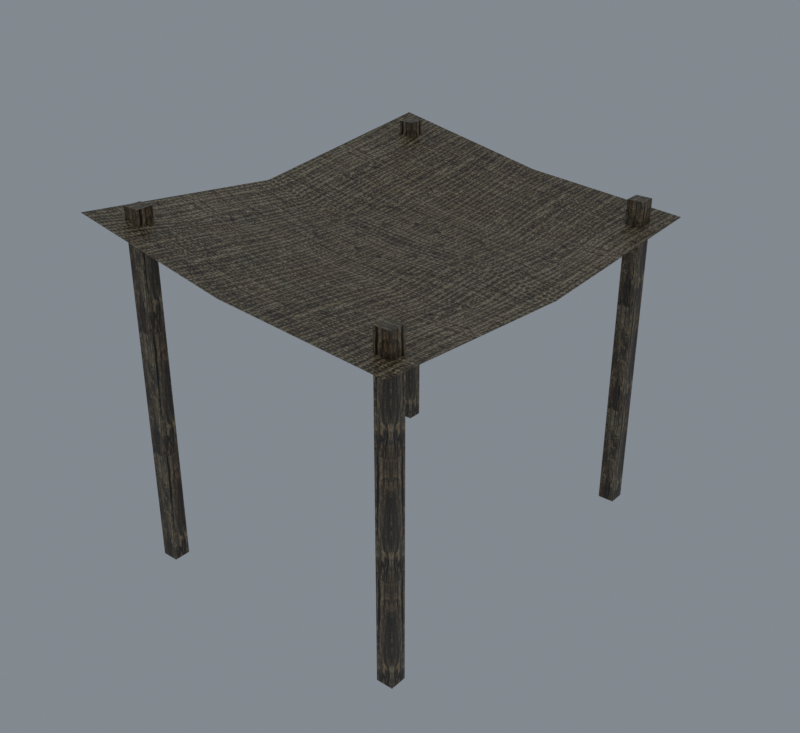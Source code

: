 # Source: import.blend  (saved by Blender 5.2.45; exported with 4.5.12 LTS)
import bpy
from mathutils import Matrix  # noqa: F401  (used for matrix-valued properties, if any)

bpy.ops.wm.read_factory_settings(use_empty=True)
scene = bpy.context.scene
scene.name = 'Bridge01'

# ---- collections
col_collection = bpy.data.collections.new('Collection'); scene.collection.children.link(col_collection)

# ---- images (referenced by path relative to the original .blend; pixels are not part of the script)
import os
ASSET_DIR = os.environ.get("B2B_ASSET_DIR", "")  # directory of the original .blend (textures are referenced by path, not embedded)
HERE = os.path.dirname(os.path.abspath(__file__))  # packed textures are extracted next to this script under _unpacked/

def load_image(name, relpath, width, height, colorspace="sRGB"):
    """Load a texture the original file referenced (path relative to the .blend, or extracted next to this script)."""
    p = next((c for c in (os.path.join(HERE, relpath), os.path.join(ASSET_DIR, relpath)) if relpath and os.path.exists(c)), "")
    if p:
        img = bpy.data.images.load(p, check_existing=True)
        img.name = name
    else:  # same state as the original file: an image datablock whose file is absent (Cycles renders it pink)
        img = bpy.data.images.new(name, width, height)
        img.source = "FILE"
        img.filepath = "//" + (relpath or name)
    img.colorspace_settings.name = colorspace
    return img
img_tile_house01_jpg = load_image('tile_house01.jpg', '_unpacked/tile_house01.3d553223.jpg', 512, 512, 'sRGB')
img_tile_ston06_jpg = load_image('tile_ston06.jpg', '_unpacked/tile_ston06.34a8bb36.jpg', 512, 512, 'sRGB')

# ---- materials (node trees are filled in below, after node groups)
mat_tile_house01_jpg = bpy.data.materials.new('tile_house01.jpg')
mat_tile_house01_jpg.diffuse_color = (0.6336, 0.9767, 0.6299, 1.0)
mat_tile_ston06_jpg = bpy.data.materials.new('tile_ston06.jpg')
mat_tile_ston06_jpg.diffuse_color = (0.4331, 0.5749, 0.874, 1.0)

# ---- material node trees
mat_tile_house01_jpg.use_nodes = True; mat_tile_house01_jpg.node_tree.nodes.clear()
_N = mat_tile_house01_jpg.node_tree.nodes; _L = mat_tile_house01_jpg.node_tree.links
n0 = _N.new('ShaderNodeBsdfPrincipled'); n0.name = 'Principled BSDF'; n0.location = (-200, 100)
n0.inputs[10].default_value = 0.005
n1 = _N.new('ShaderNodeOutputMaterial'); n1.name = 'Material Output'; n1.location = (200, 100)
n2 = _N.new('ShaderNodeTexImage'); n2.name = 'Image Texture'; n2.location = (-600, 100)
n2.image = img_tile_house01_jpg
_L.new(n0.outputs[0], n1.inputs[0])
_L.new(n2.outputs[0], n0.inputs[0])
n1.is_active_output = True
mat_tile_ston06_jpg.use_nodes = True; mat_tile_ston06_jpg.node_tree.nodes.clear()
_N = mat_tile_ston06_jpg.node_tree.nodes; _L = mat_tile_ston06_jpg.node_tree.links
n0 = _N.new('ShaderNodeBsdfPrincipled'); n0.name = 'Principled BSDF'; n0.location = (-200, 100)
n0.inputs[10].default_value = 0.005
n1 = _N.new('ShaderNodeOutputMaterial'); n1.name = 'Material Output'; n1.location = (200, 100)
n2 = _N.new('ShaderNodeTexImage'); n2.name = 'Image Texture'; n2.location = (-600, 100)
n2.image = img_tile_ston06_jpg
_L.new(n0.outputs[0], n1.inputs[0])
_L.new(n2.outputs[0], n0.inputs[0])
n1.is_active_output = True

# ---- world
world_world = bpy.data.worlds.new('World'); scene.world = world_world
world_world.use_nodes = True; world_world.node_tree.nodes.clear()
_N = world_world.node_tree.nodes; _L = world_world.node_tree.links
n0 = _N.new('ShaderNodeOutputWorld'); n0.name = 'World Output'; n0.location = (200, 100)
n1 = _N.new('ShaderNodeBackground'); n1.name = 'Background'; n1.location = (-200, 100)
n1.inputs[0].default_value = (0.32, 0.36, 0.4, 1.0)
n1.inputs[1].default_value = 0.7
_L.new(n1.outputs[0], n0.inputs[0])
n0.is_active_output = True
world_world.color = (0.05088, 0.05088, 0.05088)
world_world.sun_shadow_jitter_overblur = 0.0

# ---- meshes
me_tent01 = bpy.data.meshes.new('Tent01')
me_tent01.from_pydata([(-154.2, -201.2, 326.9), (-0.5609, -201.2, 296.9), (-151.6, -197.8, 326.1), (-154.2, -0.444, 304.2), (156.0, -201.2, 284.2), (87.97, -77.79, 276.5), (88.04, -0.4587, 280.7), (-0.6979, -0.444, 281.8), (-0.4969, -77.95, 284.3), (-87.59, 91.32, 302.1), (-154.2, 200.3, 326.9), (-0.5609, 200.3, 296.9), (87.97, 91.05, 277.1), (156.0, 200.3, 284.2), (-0.4969, 91.13, 284.3), (156.0, -0.444, 271.4), (-87.68, -0.4587, 290.3), (-88.45, -77.84, 297.7), (124.1, -161.0, 304.7), (124.1, -176.4, 304.7), (139.5, -176.4, 304.7), (139.5, -161.0, 304.7), (124.1, -161.0, -1.374), (124.1, -176.4, -1.374), (124.3, -176.4, -0.3757), (124.3, -161.1, -0.3757), (124.3, -176.4, 303.7), (124.3, -161.1, 303.7), (139.5, -176.4, -1.374), (139.5, -176.2, -0.3757), (124.1, -176.2, -0.3757), (139.5, -176.2, 303.7), (124.1, -176.2, 303.7), (139.5, -161.0, -1.374), (124.1, 158.5, 304.7), (139.5, 158.5, 304.7), (139.5, 174.0, 304.7), (124.1, 174.0, 304.7), (124.1, 158.5, -1.374), (139.5, 158.5, -1.374), (139.5, 158.8, -0.3757), (124.1, 158.8, -0.3757), (139.5, 158.8, 303.7), (124.1, 158.8, 303.7), (139.5, 174.0, -1.374), (139.3, 173.9, -0.3757), (139.3, 158.6, -0.3757), (139.3, 173.9, 303.7), (139.3, 158.6, 303.7), (124.1, 174.0, -1.374), (-131.9, -176.4, 330.4), (-116.5, -176.4, 330.4), (-116.5, -161.0, 330.4), (-131.9, -161.0, 330.4), (-131.9, -176.4, -1.374), (-116.5, -176.4, -1.374), (-116.5, -176.2, -0.3755), (-131.9, -176.2, -0.3755), (-116.5, -176.2, 329.4), (-131.9, -176.2, 329.4), (-116.5, -161.0, -1.374), (-116.7, -161.0, -0.3755), (-116.7, -176.4, -0.3755), (-116.7, -161.0, 329.4), (-116.7, -176.4, 329.4), (-131.9, -161.0, -1.374), (-131.9, 174.0, 330.4), (-131.9, 158.5, 330.4), (-116.5, 158.5, 330.4), (-116.5, 174.0, 330.4), (-131.9, 174.0, -1.374), (-131.9, 158.5, -1.374), (-131.7, 158.6, -0.3755), (-131.7, 173.9, -0.3755), (-131.7, 158.6, 329.4), (-131.7, 173.9, 329.4), (-116.5, 158.5, -1.374), (-116.5, 158.8, -0.3755), (-131.9, 158.8, -0.3755), (-116.5, 158.8, 329.4), (-131.9, 158.8, 329.4), (-116.5, 174.0, -1.374)], [], [(0, 1, 2), (2, 3, 0), (1, 4, 5), (6, 7, 8), (3, 9, 10), (11, 10, 9), (7, 6, 12), (13, 11, 14), (15, 6, 5), (12, 15, 13), (16, 3, 17), (2, 1, 8), (7, 16, 17), (16, 7, 14), (7, 17, 8), (17, 3, 2), (8, 17, 2), (6, 8, 5), (5, 8, 1), (15, 5, 4), (11, 9, 14), (3, 16, 9), (14, 9, 16), (13, 14, 12), (12, 14, 7), (6, 15, 12), (18, 19, 20), (20, 21, 18), (22, 23, 24), (24, 25, 22), (23, 19, 26), (26, 24, 23), (19, 18, 27), (27, 26, 19), (18, 22, 25), (25, 27, 18), (25, 24, 26), (26, 27, 25), (23, 28, 29), (29, 30, 23), (28, 20, 31), (31, 29, 28), (20, 19, 32), (32, 31, 20), (19, 23, 30), (30, 32, 19), (30, 29, 31), (31, 32, 30), (28, 33, 21), (21, 20, 28), (33, 22, 18), (18, 21, 33), (34, 35, 36), (36, 37, 34), (38, 39, 40), (40, 41, 38), (39, 35, 42), (42, 40, 39), (35, 34, 43), (43, 42, 35), (34, 38, 41), (41, 43, 34), (41, 40, 42), (42, 43, 41), (39, 44, 45), (45, 46, 39), (44, 36, 47), (47, 45, 44), (36, 35, 48), (48, 47, 36), (35, 39, 46), (46, 48, 35), (46, 45, 47), (47, 48, 46), (44, 49, 37), (37, 36, 44), (49, 38, 34), (34, 37, 49), (50, 51, 52), (52, 53, 50), (54, 55, 56), (56, 57, 54), (55, 51, 58), (58, 56, 55), (51, 50, 59), (59, 58, 51), (50, 54, 57), (57, 59, 50), (57, 56, 58), (58, 59, 57), (55, 60, 61), (61, 62, 55), (60, 52, 63), (63, 61, 60), (52, 51, 64), (64, 63, 52), (51, 55, 62), (62, 64, 51), (62, 61, 63), (63, 64, 62), (60, 65, 53), (53, 52, 60), (65, 54, 50), (50, 53, 65), (66, 67, 68), (68, 69, 66), (70, 71, 72), (72, 73, 70), (71, 67, 74), (74, 72, 71), (67, 66, 75), (75, 74, 67), (66, 70, 73), (73, 75, 66), (73, 72, 74), (74, 75, 73), (71, 76, 77), (77, 78, 71), (76, 68, 79), (79, 77, 76), (68, 67, 80), (80, 79, 68), (67, 71, 78), (78, 80, 67), (78, 77, 79), (79, 80, 78), (76, 81, 69), (69, 68, 76), (81, 70, 66), (66, 69, 81)])
me_tent01.polygons.foreach_set('use_smooth', [True] * 130)
me_tent01.polygons.foreach_set('material_index', [0, 0, 0, 0, 0, 0, 0, 0, 0, 0, 0, 0, 0, 0, 0, 0, 0, 0, 0, 0, 0, 0, 0, 0, 0, 0, 1, 1, 1, 1, 1, 1, 1, 1, 1, 1, 1, 1, 1, 1, 1, 1, 1, 1, 1, 1, 1, 1, 1, 1, 1, 1, 1, 1, 1, 1, 1, 1, 1, 1, 1, 1, 1, 1, 1, 1, 1, 1, 1, 1, 1, 1, 1, 1, 1, 1, 1, 1, 1, 1, 1, 1, 1, 1, 1, 1, 1, 1, 1, 1, 1, 1, 1, 1, 1, 1, 1, 1, 1, 1, 1, 1, 1, 1, 1, 1, 1, 1, 1, 1, 1, 1, 1, 1, 1, 1, 1, 1, 1, 1, 1, 1, 1, 1, 1, 1, 1, 1, 1, 1])
_k = set([(18, 19), (18, 21), (18, 22), (18, 27), (19, 20), (19, 23), (19, 26), (19, 32), (20, 21), (20, 28), (20, 31), (21, 33), (22, 25), (23, 24), (23, 30), (24, 25), (24, 26), (25, 27), (26, 27), (28, 29), (29, 30), (29, 31), (30, 32), (31, 32), (34, 35), (34, 37), (34, 38), (34, 43), (35, 36), (35, 39), (35, 42), (35, 48), (36, 37), (36, 44), (36, 47), (37, 49), (38, 41), (39, 40), (39, 46), (40, 41), (40, 42), (41, 43), (42, 43), (44, 45), (45, 46), (45, 47), (46, 48), (47, 48), (50, 51), (50, 53), (50, 54), (50, 59), (51, 52), (51, 55), (51, 58), (51, 64), (52, 53), (52, 60), (52, 63), (53, 65), (54, 57), (55, 56), (55, 62), (56, 57), (56, 58), (57, 59), (58, 59), (60, 61), (61, 62), (61, 63), (62, 64), (63, 64), (66, 67), (66, 69), (66, 70), (66, 75), (67, 68), (67, 71), (67, 74), (67, 80), (68, 69), (68, 76), (68, 79), (69, 81), (70, 73), (71, 72), (71, 78), (72, 73), (72, 74), (73, 75), (74, 75), (76, 77), (77, 78), (77, 79), (78, 80), (79, 80)])
me_tent01.attributes.new('sharp_edge', 'BOOLEAN', 'EDGE').data.foreach_set('value', [ (min(e.vertices), max(e.vertices)) in _k for e in me_tent01.edges])
_uv = me_tent01.uv_layers.new(name='Float2')
_uv.uv.foreach_set('vector', [0.9793, 1.0, 0.9793, 0.5142, 0.9623, 0.9921, 0.9623, 0.9921, -0.0144, 1.0, 0.9793, 1.0, 0.9793, 0.5142, 0.9793, 0.9981, 0.3623, 0.7828, -0.0145, 0.783, -0.0144, 0.5147, 0.3631, 0.514, -0.0144, 1.0, 0.4445, 0.7896, 0.9895, 1.0, 0.9895, 0.5142, 0.9895, 1.0, 0.4445, 0.7896, -0.0144, 0.5147, -0.0145, 0.783, 0.4432, 0.7828, 0.9895, 0.9981, 0.9895, 0.5142, 0.4436, 0.514, -0.0144, 0.9981, -0.0145, 0.783, 0.3623, 0.7828, 0.4432, 0.7828, -0.0144, 0.9981, 0.9895, 0.9981, -0.0145, 0.7899, -0.0144, 1.0, 0.3625, 0.7924, 0.9623, 0.9921, 0.9793, 0.5142, 0.3631, 0.514, -0.0144, 0.5147, -0.0145, 0.7899, 0.3625, 0.7924, -0.0145, 0.7899, -0.0144, 0.5147, 0.4436, 0.514, -0.0144, 0.5147, 0.3625, 0.7924, 0.3631, 0.514, 0.3625, 0.7924, -0.0144, 1.0, 0.9623, 0.9921, 0.3631, 0.514, 0.3625, 0.7924, 0.9623, 0.9921, -0.0145, 0.783, 0.3631, 0.514, 0.3623, 0.7828, 0.3623, 0.7828, 0.3631, 0.514, 0.9793, 0.5142, -0.0144, 0.9981, 0.3623, 0.7828, 0.9793, 0.9981, 0.9895, 0.5142, 0.4445, 0.7896, 0.4436, 0.514, -0.0144, 1.0, -0.0145, 0.7899, 0.4445, 0.7896, 0.4436, 0.514, 0.4445, 0.7896, -0.0145, 0.7899, 0.9895, 0.9981, 0.4436, 0.514, 0.4432, 0.7828, 0.4432, 0.7828, 0.4436, 0.514, -0.0144, 0.5147, -0.0145, 0.783, -0.0144, 0.9981, 0.4432, 0.7828, 0.0128, 0.8307, 0.1583, 0.8307, 0.1583, 0.9761, 0.1583, 0.9761, 0.0128, 0.9761, 0.0128, 0.8307, 0.0005, -0.9286, 0.1491, -0.9286, 0.1486, -0.9193, 0.1486, -0.9193, 0.000985, -0.9193, 0.0005, -0.9286, 0.1491, -0.9286, 0.1491, 1.929, 0.1486, 1.919, 0.1486, 1.919, 0.1486, -0.9193, 0.1491, -0.9286, 0.1491, 1.929, 0.0005, 1.929, 0.000985, 1.919, 0.000985, 1.919, 0.1486, 1.919, 0.1491, 1.929, 0.0005, 1.929, 0.0005, -0.9286, 0.000985, -0.9193, 0.000985, -0.9193, 0.000985, 1.919, 0.0005, 1.929, 0.000985, -0.9193, 0.1486, -0.9193, 0.1486, 1.919, 0.1486, 1.919, 0.000985, 1.919, 0.000985, -0.9193, 0.1491, -0.9286, 0.2969, -0.9286, 0.2964, -0.9193, 0.2964, -0.9193, 0.1496, -0.9193, 0.1491, -0.9286, 0.2969, -0.9286, 0.2969, 1.929, 0.2964, 1.919, 0.2964, 1.919, 0.2964, -0.9193, 0.2969, -0.9286, 0.2969, 1.929, 0.1491, 1.929, 0.1496, 1.919, 0.1496, 1.919, 0.2964, 1.919, 0.2969, 1.929, 0.1491, 1.929, 0.1491, -0.9286, 0.1496, -0.9193, 0.1496, -0.9193, 0.1496, 1.919, 0.1491, 1.929, 0.1496, -0.9193, 0.2964, -0.9193, 0.2964, 1.919, 0.2964, 1.919, 0.1496, 1.919, 0.1496, -0.9193, 0.2969, -0.9286, 0.1483, -0.9286, 0.1483, 1.929, 0.1483, 1.929, 0.2969, 1.929, 0.2969, -0.9286, 0.1483, -0.9286, 0.0005, -0.9286, 0.0005, 1.929, 0.0005, 1.929, 0.1483, 1.929, 0.1483, -0.9286, 0.0128, 0.8307, 0.1583, 0.8307, 0.1583, 0.9761, 0.1583, 0.9761, 0.0128, 0.9761, 0.0128, 0.8307, 0.0005, -0.9286, 0.1491, -0.9286, 0.1486, -0.9193, 0.1486, -0.9193, 0.000985, -0.9193, 0.0005, -0.9286, 0.1491, -0.9286, 0.1491, 1.929, 0.1486, 1.919, 0.1486, 1.919, 0.1486, -0.9193, 0.1491, -0.9286, 0.1491, 1.929, 0.0005, 1.929, 0.000985, 1.919, 0.000985, 1.919, 0.1486, 1.919, 0.1491, 1.929, 0.0005, 1.929, 0.0005, -0.9286, 0.000985, -0.9193, 0.000985, -0.9193, 0.000985, 1.919, 0.0005, 1.929, 0.000985, -0.9193, 0.1486, -0.9193, 0.1486, 1.919, 0.1486, 1.919, 0.000985, 1.919, 0.000985, -0.9193, 0.1491, -0.9286, 0.2969, -0.9286, 0.2964, -0.9193, 0.2964, -0.9193, 0.1496, -0.9193, 0.1491, -0.9286, 0.2969, -0.9286, 0.2969, 1.929, 0.2964, 1.919, 0.2964, 1.919, 0.2964, -0.9193, 0.2969, -0.9286, 0.2969, 1.929, 0.1491, 1.929, 0.1496, 1.919, 0.1496, 1.919, 0.2964, 1.919, 0.2969, 1.929, 0.1491, 1.929, 0.1491, -0.9286, 0.1496, -0.9193, 0.1496, -0.9193, 0.1496, 1.919, 0.1491, 1.929, 0.1496, -0.9193, 0.2964, -0.9193, 0.2964, 1.919, 0.2964, 1.919, 0.1496, 1.919, 0.1496, -0.9193, 0.2969, -0.9286, 0.1483, -0.9286, 0.1483, 1.929, 0.1483, 1.929, 0.2969, 1.929, 0.2969, -0.9286, 0.1483, -0.9286, 0.0005, -0.9286, 0.0005, 1.929, 0.0005, 1.929, 0.1483, 1.929, 0.1483, -0.9286, 0.0128, 0.8307, 0.1583, 0.8307, 0.1583, 0.9761, 0.1583, 0.9761, 0.0128, 0.9761, 0.0128, 0.8307, 0.0005, -0.9286, 0.1491, -0.9286, 0.1487, -0.92, 0.1487, -0.92, 0.000947, -0.92, 0.0005, -0.9286, 0.1491, -0.9286, 0.1491, 1.929, 0.1487, 1.92, 0.1487, 1.92, 0.1487, -0.92, 0.1491, -0.9286, 0.1491, 1.929, 0.0005, 1.929, 0.000947, 1.92, 0.000947, 1.92, 0.1487, 1.92, 0.1491, 1.929, 0.0005, 1.929, 0.0005, -0.9286, 0.000947, -0.92, 0.000947, -0.92, 0.000947, 1.92, 0.0005, 1.929, 0.000947, -0.92, 0.1487, -0.92, 0.1487, 1.92, 0.1487, 1.92, 0.000947, 1.92, 0.000947, -0.92, 0.1491, -0.9286, 0.2969, -0.9286, 0.2965, -0.92, 0.2965, -0.92, 0.1495, -0.92, 0.1491, -0.9286, 0.2969, -0.9286, 0.2969, 1.929, 0.2965, 1.92, 0.2965, 1.92, 0.2965, -0.92, 0.2969, -0.9286, 0.2969, 1.929, 0.1491, 1.929, 0.1495, 1.92, 0.1495, 1.92, 0.2965, 1.92, 0.2969, 1.929, 0.1491, 1.929, 0.1491, -0.9286, 0.1495, -0.92, 0.1495, -0.92, 0.1495, 1.92, 0.1491, 1.929, 0.1495, -0.92, 0.2965, -0.92, 0.2965, 1.92, 0.2965, 1.92, 0.1495, 1.92, 0.1495, -0.92, 0.2969, -0.9286, 0.1483, -0.9286, 0.1483, 1.929, 0.1483, 1.929, 0.2969, 1.929, 0.2969, -0.9286, 0.1483, -0.9286, 0.0005, -0.9286, 0.0005, 1.929, 0.0005, 1.929, 0.1483, 1.929, 0.1483, -0.9286, 0.0128, 0.8307, 0.1583, 0.8307, 0.1583, 0.9761, 0.1583, 0.9761, 0.0128, 0.9761, 0.0128, 0.8307, 0.0005, -0.9286, 0.1491, -0.9286, 0.1487, -0.92, 0.1487, -0.92, 0.000947, -0.92, 0.0005, -0.9286, 0.1491, -0.9286, 0.1491, 1.929, 0.1487, 1.92, 0.1487, 1.92, 0.1487, -0.92, 0.1491, -0.9286, 0.1491, 1.929, 0.0005, 1.929, 0.000947, 1.92, 0.000947, 1.92, 0.1487, 1.92, 0.1491, 1.929, 0.0005, 1.929, 0.0005, -0.9286, 0.000947, -0.92, 0.000947, -0.92, 0.000947, 1.92, 0.0005, 1.929, 0.000947, -0.92, 0.1487, -0.92, 0.1487, 1.92, 0.1487, 1.92, 0.000947, 1.92, 0.000947, -0.92, 0.1491, -0.9286, 0.2969, -0.9286, 0.2965, -0.92, 0.2965, -0.92, 0.1495, -0.92, 0.1491, -0.9286, 0.2969, -0.9286, 0.2969, 1.929, 0.2965, 1.92, 0.2965, 1.92, 0.2965, -0.92, 0.2969, -0.9286, 0.2969, 1.929, 0.1491, 1.929, 0.1495, 1.92, 0.1495, 1.92, 0.2965, 1.92, 0.2969, 1.929, 0.1491, 1.929, 0.1491, -0.9286, 0.1495, -0.92, 0.1495, -0.92, 0.1495, 1.92, 0.1491, 1.929, 0.1495, -0.92, 0.2965, -0.92, 0.2965, 1.92, 0.2965, 1.92, 0.1495, 1.92, 0.1495, -0.92, 0.2969, -0.9286, 0.1483, -0.9286, 0.1483, 1.929, 0.1483, 1.929, 0.2969, 1.929, 0.2969, -0.9286, 0.1483, -0.9286, 0.0005, -0.9286, 0.0005, 1.929, 0.0005, 1.929, 0.1483, 1.929, 0.1483, -0.9286])
me_tent01.materials.append(mat_tile_house01_jpg)
me_tent01.materials.append(mat_tile_ston06_jpg)
me_tent01.update()
me_tent01.normals_split_custom_set([tuple(v) for v in zip(*[iter([0.1671, 0.09269, 0.9816, 0.1375, 0.09549, 0.9859, 0.1801, 0.11, 0.9775, 0.1801, 0.11, 0.9775, 0.1928, 0.01558, 0.9811, 0.1671, 0.09269, 0.9816, 0.1375, 0.09549, 0.9859, 0.04221, 0.0848, 0.9955, 0.07888, 0.0332, 0.9963, 0.07659, 0.0006991, 0.9971, 0.07529, 0.02348, 0.9969, 0.1131, 0.06153, 0.9917, 0.1928, 0.01558, 0.9811, 0.1942, -0.1158, 0.9741, 0.1866, -0.1083, 0.9764, 0.1566, -0.1109, 0.9814, 0.1866, -0.1083, 0.9764, 0.1942, -0.1158, 0.9741, 0.07529, 0.02348, 0.9969, 0.07659, 0.0006991, 0.9971, 0.0618, -0.0259, 0.9978, 0.05346, -0.09728, 0.9938, 0.1566, -0.1109, 0.9814, 0.1229, -0.0872, 0.9886, 0.06843, -0.003694, 0.9976, 0.07659, 0.0006991, 0.9971, 0.07888, 0.0332, 0.9963, 0.0618, -0.0259, 0.9978, 0.06843, -0.003694, 0.9976, 0.05346, -0.09728, 0.9938, 0.1606, -0.0189, 0.9868, 0.1928, 0.01558, 0.9811, 0.1654, 0.09649, 0.9815, 0.1801, 0.11, 0.9775, 0.1375, 0.09549, 0.9859, 0.1131, 0.06153, 0.9917, 0.07529, 0.02348, 0.9969, 0.1606, -0.0189, 0.9868, 0.1654, 0.09649, 0.9815, 0.1606, -0.0189, 0.9868, 0.07529, 0.02348, 0.9969, 0.1229, -0.0872, 0.9886, 0.07529, 0.02348, 0.9969, 0.1654, 0.09649, 0.9815, 0.1131, 0.06153, 0.9917, 0.1654, 0.09649, 0.9815, 0.1928, 0.01558, 0.9811, 0.1801, 0.11, 0.9775, 0.1131, 0.06153, 0.9917, 0.1654, 0.09649, 0.9815, 0.1801, 0.11, 0.9775, 0.07659, 0.0006991, 0.9971, 0.1131, 0.06153, 0.9917, 0.07888, 0.0332, 0.9963, 0.07888, 0.0332, 0.9963, 0.1131, 0.06153, 0.9917, 0.1375, 0.09549, 0.9859, 0.06843, -0.003694, 0.9976, 0.07888, 0.0332, 0.9963, 0.04221, 0.0848, 0.9955, 0.1566, -0.1109, 0.9814, 0.1942, -0.1158, 0.9741, 0.1229, -0.0872, 0.9886, 0.1928, 0.01558, 0.9811, 0.1606, -0.0189, 0.9868, 0.1942, -0.1158, 0.9741, 0.1229, -0.0872, 0.9886, 0.1942, -0.1158, 0.9741, 0.1606, -0.0189, 0.9868, 0.05346, -0.09728, 0.9938, 0.1229, -0.0872, 0.9886, 0.0618, -0.0259, 0.9978, 0.0618, -0.0259, 0.9978, 0.1229, -0.0872, 0.9886, 0.07529, 0.02348, 0.9969, 0.07659, 0.0006991, 0.9971, 0.06843, -0.003694, 0.9976, 0.0618, -0.0259, 0.9978, 0.0, 0.0, 1.0, 0.0, 0.0, 1.0, 0.0, 0.0, 1.0, 0.0, 0.0, 1.0, 0.0, 0.0, 1.0, 0.0, 0.0, 1.0, -0.9701, 0.0, 0.2428, -0.9701, 0.0, 0.2428, -0.9701, 0.0, 0.2428, -0.9701, 0.0, 0.2428, -0.9701, 0.0, 0.2428, -0.9701, 0.0, 0.2428, -0.1976, 0.9803, 0.0, -0.1976, 0.9803, 0.0, -0.1976, 0.9803, 0.0, -0.1976, 0.9803, 0.0, -0.1976, 0.9803, 0.0, -0.1976, 0.9803, 0.0, -0.9701, 0.0, -0.2428, -0.9701, 0.0, -0.2428, -0.9701, 0.0, -0.2428, -0.9701, 0.0, -0.2428, -0.9701, 0.0, -0.2428, -0.9701, 0.0, -0.2428, -0.1976, -0.9803, 0.0, -0.1976, -0.9803, 0.0, -0.1976, -0.9803, 0.0, -0.1976, -0.9803, 0.0, -0.1976, -0.9803, 0.0, -0.1976, -0.9803, 0.0, -1.0, 0.0, 0.0, -1.0, 0.0, 0.0, -1.0, 0.0, 0.0, -1.0, 0.0, 0.0, -1.0, 0.0, 0.0, -1.0, 0.0, 0.0, 0.0, -0.9701, 0.2428, 0.0, -0.9701, 0.2428, 0.0, -0.9701, 0.2428, 0.0, -0.9701, 0.2428, 0.0, -0.9701, 0.2428, 0.0, -0.9701, 0.2428, -0.9803, -0.1976, 0.0, -0.9803, -0.1978, 0.0, -0.9803, -0.1978, 0.0, -0.9803, -0.1978, 0.0, -0.9803, -0.1976, 0.0, -0.9803, -0.1976, 0.0, 0.0, -0.9701, -0.2428, 0.0, -0.9701, -0.2428, 0.0, -0.9701, -0.2428, 0.0, -0.9701, -0.2428, 0.0, -0.9701, -0.2428, 0.0, -0.9701, -0.2428, 0.9803, -0.1976, 0.0, 0.9803, -0.1976, 0.0, 0.9803, -0.1976, 0.0, 0.9803, -0.1976, 0.0, 0.9803, -0.1976, 0.0, 0.9803, -0.1976, 0.0, 0.0, -1.0, 0.0, 0.0, -1.0, 0.0, 0.0, -1.0, 0.0, 0.0, -1.0, 0.0, 0.0, -1.0, 0.0, 0.0, -1.0, 0.0, 1.0, 0.0, 0.0, 1.0, 0.0, 0.0, 1.0, 0.0, 0.0, 1.0, 0.0, 0.0, 1.0, 0.0, 0.0, 1.0, 0.0, 0.0, 0.0, 1.0, 0.0, 0.0, 1.0, 0.0, 0.0, 1.0, 0.0, 0.0, 1.0, 0.0, 0.0, 1.0, 0.0, 0.0, 1.0, 0.0, 0.0, 0.0, 1.0, 0.0, 0.0, 1.0, 0.0, 0.0, 1.0, 0.0, 0.0, 1.0, 0.0, 0.0, 1.0, 0.0, 0.0, 1.0, 0.0, -0.9701, 0.2428, 0.0, -0.9701, 0.2428, 0.0, -0.9701, 0.2428, 0.0, -0.9701, 0.2428, 0.0, -0.9701, 0.2428, 0.0, -0.9701, 0.2428, -0.9803, -0.1976, 0.0, -0.9803, -0.1977, 0.0, -0.9803, -0.1977, 0.0, -0.9803, -0.1977, 0.0, -0.9803, -0.1976, 0.0, -0.9803, -0.1976, 0.0, 0.0, -0.9701, -0.2428, 0.0, -0.9701, -0.2428, 0.0, -0.9701, -0.2428, 0.0, -0.9701, -0.2428, 0.0, -0.9701, -0.2428, 0.0, -0.9701, -0.2428, 0.9803, -0.1976, 0.0, 0.9803, -0.1977, 0.0, 0.9803, -0.1977, 0.0, 0.9803, -0.1977, 0.0, 0.9803, -0.1976, 0.0, 0.9803, -0.1976, 0.0, 0.0, -1.0, 0.0, 0.0, -1.0, 0.0, 0.0, -1.0, 0.0, 0.0, -1.0, 0.0, 0.0, -1.0, 0.0, 0.0, -1.0, 0.0, 0.9701, 0.0, 0.2428, 0.9701, 0.0, 0.2428, 0.9701, 0.0, 0.2428, 0.9701, 0.0, 0.2428, 0.9701, 0.0, 0.2428, 0.9701, 0.0, 0.2428, 0.1976, -0.9803, 0.0, 0.1976, -0.9803, 0.0, 0.1976, -0.9803, 0.0, 0.1976, -0.9803, 0.0, 0.1976, -0.9803, 0.0, 0.1976, -0.9803, 0.0, 0.9701, 0.0, -0.2428, 0.9701, 0.0, -0.2428, 0.9701, 0.0, -0.2428, 0.9701, 0.0, -0.2428, 0.9701, 0.0, -0.2428, 0.9701, 0.0, -0.2428, 0.1976, 0.9803, 0.0, 0.1976, 0.9803, 0.0, 0.1976, 0.9803, 0.0, 0.1976, 0.9803, 0.0, 0.1976, 0.9803, 0.0, 0.1976, 0.9803, 0.0, 1.0, 0.0, 0.0, 1.0, 0.0, 0.0, 1.0, 0.0, 0.0, 1.0, 0.0, 0.0, 1.0, 0.0, 0.0, 1.0, 0.0, 0.0, 0.0, 1.0, 0.0, 0.0, 1.0, 0.0, 0.0, 1.0, 0.0, 0.0, 1.0, 0.0, 0.0, 1.0, 0.0, 0.0, 1.0, 0.0, -1.0, 0.0, 0.0, -1.0, 0.0, 0.0, -1.0, 0.0, 0.0, -1.0, 0.0, 0.0, -1.0, 0.0, 0.0, -1.0, 0.0, 0.0, 0.0, 0.0, 1.0, 0.0, 0.0, 1.0, 0.0, 0.0, 1.0, 0.0, 0.0, 1.0, 0.0, 0.0, 1.0, 0.0, 0.0, 1.0, 0.0, -0.9701, 0.2428, 0.0, -0.9701, 0.2428, 0.0, -0.9701, 0.2428, 0.0, -0.9701, 0.2428, 0.0, -0.9701, 0.2428, 0.0, -0.9701, 0.2428, -0.9832, -0.1828, 0.0, -0.9831, -0.1829, 0.0, -0.9831, -0.1829, 0.0, -0.9831, -0.1829, 0.0, -0.9832, -0.1828, 0.0, -0.9832, -0.1828, 0.0, 0.0, -0.9701, -0.2428, 0.0, -0.9701, -0.2428, 0.0, -0.9701, -0.2428, 0.0, -0.9701, -0.2428, 0.0, -0.9701, -0.2428, 0.0, -0.9701, -0.2428, 0.9831, -0.1829, 0.0, 0.9831, -0.183, 0.0, 0.9831, -0.183, 0.0, 0.9831, -0.183, 0.0, 0.9831, -0.1829, 0.0, 0.9831, -0.1829, 0.0, 0.0, -1.0, 0.0, 0.0, -1.0, 0.0, 0.0, -1.0, 0.0, 0.0, -1.0, 0.0, 0.0, -1.0, 0.0, 0.0, -1.0, 0.0, 0.9701, 0.0, 0.2428, 0.9701, 0.0, 0.2428, 0.9701, 0.0, 0.2428, 0.9701, 0.0, 0.2428, 0.9701, 0.0, 0.2428, 0.9701, 0.0, 0.2428, 0.1828, -0.9831, 0.0, 0.1828, -0.9831, 0.0, 0.1828, -0.9831, 0.0, 0.1828, -0.9831, 0.0, 0.1828, -0.9831, 0.0, 0.1828, -0.9831, 0.0, 0.9701, 0.0, -0.2428, 0.9701, 0.0, -0.2428, 0.9701, 0.0, -0.2428, 0.9701, 0.0, -0.2428, 0.9701, 0.0, -0.2428, 0.9701, 0.0, -0.2428, 0.1829, 0.9831, 0.0, 0.1829, 0.9831, 0.0, 0.1829, 0.9831, 0.0, 0.1829, 0.9831, 0.0, 0.1829, 0.9831, 0.0, 0.1829, 0.9831, 0.0, 1.0, 0.0, 0.0, 1.0, 0.0, 0.0, 1.0, 0.0, 0.0, 1.0, 0.0, 0.0, 1.0, 0.0, 0.0, 1.0, 0.0, 0.0, 0.0, 1.0, 0.0, 0.0, 1.0, 0.0, 0.0, 1.0, 0.0, 0.0, 1.0, 0.0, 0.0, 1.0, 0.0, 0.0, 1.0, 0.0, -1.0, 0.0, 0.0, -1.0, 0.0, 0.0, -1.0, 0.0, 0.0, -1.0, 0.0, 0.0, -1.0, 0.0, 0.0, -1.0, 0.0, 0.0, 0.0, 0.0, 1.0, 0.0, 0.0, 1.0, 0.0, 0.0, 1.0, 0.0, 0.0, 1.0, 0.0, 0.0, 1.0, 0.0, 0.0, 1.0, -0.9701, 0.0, 0.2428, -0.9701, 0.0, 0.2428, -0.9701, 0.0, 0.2428, -0.9701, 0.0, 0.2428, -0.9701, 0.0, 0.2428, -0.9701, 0.0, 0.2428, -0.1829, 0.9831, 0.0, -0.1829, 0.9831, 0.0, -0.1829, 0.9831, 0.0, -0.1829, 0.9831, 0.0, -0.1829, 0.9831, 0.0, -0.1829, 0.9831, 0.0, -0.9701, 0.0, -0.2428, -0.9701, 0.0, -0.2428, -0.9701, 0.0, -0.2428, -0.9701, 0.0, -0.2428, -0.9701, 0.0, -0.2428, -0.9701, 0.0, -0.2428, -0.1828, -0.9831, 0.0, -0.1828, -0.9831, 0.0, -0.1828, -0.9831, 0.0, -0.1828, -0.9831, 0.0, -0.1828, -0.9831, 0.0, -0.1828, -0.9831, 0.0, -1.0, 0.0, 0.0, -1.0, 0.0, 0.0, -1.0, 0.0, 0.0, -1.0, 0.0, 0.0, -1.0, 0.0, 0.0, -1.0, 0.0, 0.0, 0.0, -0.9701, 0.2428, 0.0, -0.9701, 0.2428, 0.0, -0.9701, 0.2428, 0.0, -0.9701, 0.2428, 0.0, -0.9701, 0.2428, 0.0, -0.9701, 0.2428, -0.9831, -0.1829, 0.0, -0.9831, -0.1828, 0.0, -0.9831, -0.1828, 0.0, -0.9831, -0.1828, 0.0, -0.9831, -0.1829, 0.0, -0.9831, -0.1829, 0.0, 0.0, -0.9701, -0.2428, 0.0, -0.9701, -0.2428, 0.0, -0.9701, -0.2428, 0.0, -0.9701, -0.2428, 0.0, -0.9701, -0.2428, 0.0, -0.9701, -0.2428, 0.9831, -0.1829, 0.0, 0.9831, -0.183, 0.0, 0.9831, -0.183, 0.0, 0.9831, -0.183, 0.0, 0.9831, -0.1829, 0.0, 0.9831, -0.1829, 0.0, 0.0, -1.0, 0.0, 0.0, -1.0, 0.0, 0.0, -1.0, 0.0, 0.0, -1.0, 0.0, 0.0, -1.0, 0.0, 0.0, -1.0, 0.0, 1.0, 0.0, 0.0, 1.0, 0.0, 0.0, 1.0, 0.0, 0.0, 1.0, 0.0, 0.0, 1.0, 0.0, 0.0, 1.0, 0.0, 0.0, 0.0, 1.0, 0.0, 0.0, 1.0, 0.0, 0.0, 1.0, 0.0, 0.0, 1.0, 0.0, 0.0, 1.0, 0.0, 0.0, 1.0, 0.0])] * 3)])
arm_tent01_skeleton = bpy.data.armatures.new('Tent01_skeleton')  # bones are not reproduced

# ---- objects
ob_tent01_skeleton = bpy.data.objects.new('Tent01_skeleton', arm_tent01_skeleton)
ob_tent01 = bpy.data.objects.new('Tent01', me_tent01)

# ---- transforms, parenting, visibility, modifiers, constraints
ob_tent01_skeleton.location = (0.0, 0.0, 0.0)
ob_tent01_skeleton.show_in_front = True
ob_tent01.parent = ob_tent01_skeleton
ob_tent01.location = (0.0, 0.0, 0.0)
_vg = ob_tent01.vertex_groups.new(name='boness01')
_vg.add([0, 1, 2, 3, 4, 10, 11, 13, 15, 18, 19, 20, 21, 22, 23, 24, 25, 26, 27, 28, 29, 30, 31, 32, 33, 34, 35, 36, 37, 38, 39, 40, 41, 42, 43, 44, 45, 46, 47, 48, 49, 50, 51, 52, 53, 54, 55, 56, 57, 58, 59, 60, 61, 62, 63, 64, 65, 66, 67, 68, 69, 70, 71, 72, 73, 74, 75, 76, 77, 78, 79, 80, 81], 1.0, 'REPLACE')
_vg = ob_tent01.vertex_groups.new(name='boness02')
_vg.add([5, 6, 7, 8, 9, 12, 14, 16, 17], 1.0, 'REPLACE')
_vg = ob_tent01.vertex_groups.new(name='boness')
_vg = ob_tent01.vertex_groups.new(name='Mesh01')
_m = ob_tent01.modifiers.new('Armature', 'ARMATURE')
_m.object = ob_tent01_skeleton

# ---- collection membership
scene.collection.objects.link(ob_tent01_skeleton)
scene.collection.objects.link(ob_tent01)

# ---- scene / render settings (as saved in the file)
scene.frame_start = 0; scene.frame_end = 35; scene.frame_set(0)
scene.render.engine = 'CYCLES'
scene.render.resolution_x = 480
scene.render.resolution_y = 440
scene.render.film_transparent = True
scene.render.bake_bias = 0.0
scene.render.bake_samples = 0
scene.render.compositor_device = 'GPU'
scene.cycles.samples = 8
scene.eevee.use_volume_custom_range = False
scene.eevee.fast_gi_thickness_near = 0.1
scene.eevee.fast_gi_thickness_far = 0.0
scene.eevee.ray_tracing_options.screen_trace_thickness = 0.1
scene.view_settings.view_transform = 'Standard'
bpy.context.view_layer.update()

# ---- added for rendering (the .blend has no active camera): camera
cam_auto = bpy.data.cameras.new('AutoCamera')
cam_auto.lens = 50.0
cam_auto.sensor_width = 36.0
cam_auto.clip_end = 9843.47
ob_auto_camera = bpy.data.objects.new('AutoCamera', cam_auto)
scene.collection.objects.link(ob_auto_camera)
ob_auto_camera.location = (561.793, -673.504, 613.224)
ob_auto_camera.rotation_euler = (1.09748, -7.21219e-08, 0.694738)
scene.camera = ob_auto_camera
bpy.context.view_layer.update()
